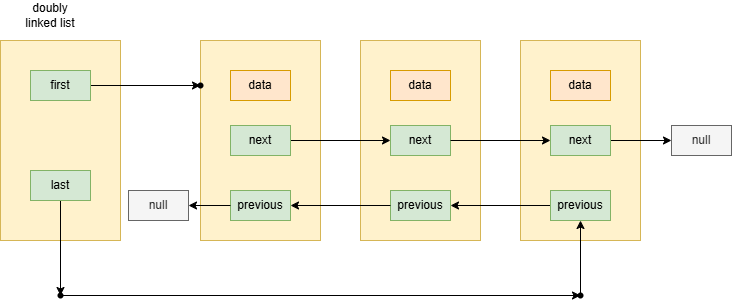

The diagram above was exported from draw.io. Its source (the exported page's mxGraphModel, read from the mxfile embedded in the PNG):
<mxGraphModel dx="1078" dy="972" grid="1" gridSize="10" guides="1" tooltips="1" connect="1" arrows="1" fold="1" page="1" pageScale="1" pageWidth="850" pageHeight="1100" math="0" shadow="0">
  <root>
    <mxCell id="0" />
    <mxCell id="1" parent="0" />
    <mxCell id="bRXc2ao4K257Te90ygLl-1" value="" style="rounded=0;whiteSpace=wrap;html=1;fillColor=#fff2cc;strokeColor=#d6b656;" vertex="1" parent="1">
      <mxGeometry x="40" y="80" width="120" height="200" as="geometry" />
    </mxCell>
    <mxCell id="bRXc2ao4K257Te90ygLl-8" value="doubly linked list" style="text;html=1;align=center;verticalAlign=middle;whiteSpace=wrap;rounded=0;" vertex="1" parent="1">
      <mxGeometry x="60" y="40" width="60" height="30" as="geometry" />
    </mxCell>
    <mxCell id="bRXc2ao4K257Te90ygLl-51" value="" style="edgeStyle=orthogonalEdgeStyle;rounded=0;orthogonalLoop=1;jettySize=auto;html=1;" edge="1" parent="1" source="bRXc2ao4K257Te90ygLl-10" target="bRXc2ao4K257Te90ygLl-50">
      <mxGeometry relative="1" as="geometry" />
    </mxCell>
    <mxCell id="bRXc2ao4K257Te90ygLl-10" value="first" style="text;html=1;align=center;verticalAlign=middle;whiteSpace=wrap;rounded=0;fillColor=#d5e8d4;strokeColor=#82b366;" vertex="1" parent="1">
      <mxGeometry x="70" y="110" width="60" height="30" as="geometry" />
    </mxCell>
    <mxCell id="bRXc2ao4K257Te90ygLl-57" value="" style="edgeStyle=orthogonalEdgeStyle;rounded=0;orthogonalLoop=1;jettySize=auto;html=1;" edge="1" parent="1" source="bRXc2ao4K257Te90ygLl-11" target="bRXc2ao4K257Te90ygLl-56">
      <mxGeometry relative="1" as="geometry">
        <Array as="points">
          <mxPoint x="100" y="335" />
        </Array>
      </mxGeometry>
    </mxCell>
    <mxCell id="bRXc2ao4K257Te90ygLl-11" value="last" style="text;html=1;align=center;verticalAlign=middle;whiteSpace=wrap;rounded=0;fillColor=#d5e8d4;strokeColor=#82b366;" vertex="1" parent="1">
      <mxGeometry x="70" y="210" width="60" height="30" as="geometry" />
    </mxCell>
    <mxCell id="bRXc2ao4K257Te90ygLl-12" value="next" style="text;html=1;align=center;verticalAlign=middle;whiteSpace=wrap;rounded=0;" vertex="1" parent="1">
      <mxGeometry x="250" y="165" width="60" height="30" as="geometry" />
    </mxCell>
    <mxCell id="bRXc2ao4K257Te90ygLl-14" value="previous" style="text;html=1;align=center;verticalAlign=middle;whiteSpace=wrap;rounded=0;" vertex="1" parent="1">
      <mxGeometry x="250" y="230" width="60" height="30" as="geometry" />
    </mxCell>
    <mxCell id="bRXc2ao4K257Te90ygLl-15" value="data" style="text;html=1;align=center;verticalAlign=middle;whiteSpace=wrap;rounded=0;" vertex="1" parent="1">
      <mxGeometry x="250" y="110" width="60" height="30" as="geometry" />
    </mxCell>
    <mxCell id="bRXc2ao4K257Te90ygLl-17" value="" style="rounded=0;whiteSpace=wrap;html=1;fillColor=#fff2cc;strokeColor=#d6b656;" vertex="1" parent="1">
      <mxGeometry x="400" y="80" width="120" height="200" as="geometry" />
    </mxCell>
    <mxCell id="bRXc2ao4K257Te90ygLl-18" value="next" style="text;html=1;align=center;verticalAlign=middle;whiteSpace=wrap;rounded=0;fillColor=#d5e8d4;strokeColor=#82b366;" vertex="1" parent="1">
      <mxGeometry x="430" y="165" width="60" height="30" as="geometry" />
    </mxCell>
    <mxCell id="bRXc2ao4K257Te90ygLl-19" value="previous" style="text;html=1;align=center;verticalAlign=middle;whiteSpace=wrap;rounded=0;fillColor=#d5e8d4;strokeColor=#82b366;" vertex="1" parent="1">
      <mxGeometry x="430" y="230" width="60" height="30" as="geometry" />
    </mxCell>
    <mxCell id="bRXc2ao4K257Te90ygLl-20" value="data" style="text;html=1;align=center;verticalAlign=middle;whiteSpace=wrap;rounded=0;fillColor=#ffe6cc;strokeColor=#d79b00;" vertex="1" parent="1">
      <mxGeometry x="430" y="110" width="60" height="30" as="geometry" />
    </mxCell>
    <mxCell id="bRXc2ao4K257Te90ygLl-21" value="" style="rounded=0;whiteSpace=wrap;html=1;fillColor=#fff2cc;strokeColor=#d6b656;" vertex="1" parent="1">
      <mxGeometry x="240" y="80" width="120" height="200" as="geometry" />
    </mxCell>
    <mxCell id="bRXc2ao4K257Te90ygLl-61" value="" style="edgeStyle=orthogonalEdgeStyle;rounded=0;orthogonalLoop=1;jettySize=auto;html=1;" edge="1" parent="1" source="bRXc2ao4K257Te90ygLl-22" target="bRXc2ao4K257Te90ygLl-18">
      <mxGeometry relative="1" as="geometry" />
    </mxCell>
    <mxCell id="bRXc2ao4K257Te90ygLl-22" value="next" style="text;html=1;align=center;verticalAlign=middle;whiteSpace=wrap;rounded=0;fillColor=#d5e8d4;strokeColor=#82b366;" vertex="1" parent="1">
      <mxGeometry x="270" y="165" width="60" height="30" as="geometry" />
    </mxCell>
    <mxCell id="bRXc2ao4K257Te90ygLl-24" value="data" style="text;html=1;align=center;verticalAlign=middle;whiteSpace=wrap;rounded=0;fillColor=#ffe6cc;strokeColor=#d79b00;" vertex="1" parent="1">
      <mxGeometry x="270" y="110" width="60" height="30" as="geometry" />
    </mxCell>
    <mxCell id="bRXc2ao4K257Te90ygLl-27" value="previous" style="text;html=1;align=center;verticalAlign=middle;whiteSpace=wrap;rounded=0;fillColor=#d5e8d4;strokeColor=#82b366;" vertex="1" parent="1">
      <mxGeometry x="270" y="230" width="60" height="30" as="geometry" />
    </mxCell>
    <mxCell id="bRXc2ao4K257Te90ygLl-39" value="" style="rounded=0;whiteSpace=wrap;html=1;fillColor=#fff2cc;strokeColor=#d6b656;" vertex="1" parent="1">
      <mxGeometry x="560" y="80" width="120" height="200" as="geometry" />
    </mxCell>
    <mxCell id="bRXc2ao4K257Te90ygLl-71" value="" style="edgeStyle=orthogonalEdgeStyle;rounded=0;orthogonalLoop=1;jettySize=auto;html=1;" edge="1" parent="1" source="bRXc2ao4K257Te90ygLl-40" target="bRXc2ao4K257Te90ygLl-70">
      <mxGeometry relative="1" as="geometry" />
    </mxCell>
    <mxCell id="bRXc2ao4K257Te90ygLl-40" value="next" style="text;html=1;align=center;verticalAlign=middle;whiteSpace=wrap;rounded=0;fillColor=#d5e8d4;strokeColor=#82b366;" vertex="1" parent="1">
      <mxGeometry x="590" y="165" width="60" height="30" as="geometry" />
    </mxCell>
    <mxCell id="bRXc2ao4K257Te90ygLl-73" value="" style="edgeStyle=orthogonalEdgeStyle;rounded=0;orthogonalLoop=1;jettySize=auto;html=1;" edge="1" parent="1" source="bRXc2ao4K257Te90ygLl-41" target="bRXc2ao4K257Te90ygLl-19">
      <mxGeometry relative="1" as="geometry" />
    </mxCell>
    <mxCell id="bRXc2ao4K257Te90ygLl-41" value="previous" style="text;html=1;align=center;verticalAlign=middle;whiteSpace=wrap;rounded=0;fillColor=#d5e8d4;strokeColor=#82b366;" vertex="1" parent="1">
      <mxGeometry x="590" y="230" width="60" height="30" as="geometry" />
    </mxCell>
    <mxCell id="bRXc2ao4K257Te90ygLl-42" value="data" style="text;html=1;align=center;verticalAlign=middle;whiteSpace=wrap;rounded=0;fillColor=#ffe6cc;strokeColor=#d79b00;" vertex="1" parent="1">
      <mxGeometry x="590" y="110" width="60" height="30" as="geometry" />
    </mxCell>
    <mxCell id="bRXc2ao4K257Te90ygLl-50" value="" style="shape=waypoint;sketch=0;size=6;pointerEvents=1;points=[];fillColor=none;resizable=0;rotatable=0;perimeter=centerPerimeter;snapToPoint=1;" vertex="1" parent="1">
      <mxGeometry x="230" y="115" width="20" height="20" as="geometry" />
    </mxCell>
    <mxCell id="bRXc2ao4K257Te90ygLl-59" value="" style="edgeStyle=orthogonalEdgeStyle;rounded=0;orthogonalLoop=1;jettySize=auto;html=1;" edge="1" parent="1" source="bRXc2ao4K257Te90ygLl-56" target="bRXc2ao4K257Te90ygLl-58">
      <mxGeometry relative="1" as="geometry" />
    </mxCell>
    <mxCell id="bRXc2ao4K257Te90ygLl-56" value="" style="shape=waypoint;sketch=0;size=6;pointerEvents=1;points=[];fillColor=none;resizable=0;rotatable=0;perimeter=centerPerimeter;snapToPoint=1;" vertex="1" parent="1">
      <mxGeometry x="90" y="325" width="20" height="20" as="geometry" />
    </mxCell>
    <mxCell id="bRXc2ao4K257Te90ygLl-60" value="" style="edgeStyle=orthogonalEdgeStyle;rounded=0;orthogonalLoop=1;jettySize=auto;html=1;" edge="1" parent="1" source="bRXc2ao4K257Te90ygLl-58" target="bRXc2ao4K257Te90ygLl-41">
      <mxGeometry relative="1" as="geometry" />
    </mxCell>
    <mxCell id="bRXc2ao4K257Te90ygLl-58" value="" style="shape=waypoint;sketch=0;size=6;pointerEvents=1;points=[];fillColor=none;resizable=0;rotatable=0;perimeter=centerPerimeter;snapToPoint=1;" vertex="1" parent="1">
      <mxGeometry x="610" y="325" width="20" height="20" as="geometry" />
    </mxCell>
    <mxCell id="bRXc2ao4K257Te90ygLl-62" value="" style="edgeStyle=orthogonalEdgeStyle;rounded=0;orthogonalLoop=1;jettySize=auto;html=1;" edge="1" parent="1" source="bRXc2ao4K257Te90ygLl-18" target="bRXc2ao4K257Te90ygLl-40">
      <mxGeometry relative="1" as="geometry" />
    </mxCell>
    <mxCell id="bRXc2ao4K257Te90ygLl-69" value="" style="edgeStyle=orthogonalEdgeStyle;rounded=0;orthogonalLoop=1;jettySize=auto;html=1;" edge="1" parent="1" source="bRXc2ao4K257Te90ygLl-27" target="bRXc2ao4K257Te90ygLl-68">
      <mxGeometry relative="1" as="geometry">
        <mxPoint x="270" y="245" as="sourcePoint" />
        <mxPoint x="190" y="245" as="targetPoint" />
      </mxGeometry>
    </mxCell>
    <mxCell id="bRXc2ao4K257Te90ygLl-68" value="null" style="text;html=1;align=center;verticalAlign=middle;whiteSpace=wrap;rounded=0;fillColor=#f5f5f5;fontColor=#333333;strokeColor=#666666;" vertex="1" parent="1">
      <mxGeometry x="168" y="230" width="60" height="30" as="geometry" />
    </mxCell>
    <mxCell id="bRXc2ao4K257Te90ygLl-70" value="null" style="text;html=1;align=center;verticalAlign=middle;whiteSpace=wrap;rounded=0;fillColor=#f5f5f5;fontColor=#333333;strokeColor=#666666;" vertex="1" parent="1">
      <mxGeometry x="711" y="165" width="60" height="30" as="geometry" />
    </mxCell>
    <mxCell id="bRXc2ao4K257Te90ygLl-72" value="" style="edgeStyle=orthogonalEdgeStyle;rounded=0;orthogonalLoop=1;jettySize=auto;html=1;" edge="1" parent="1" source="bRXc2ao4K257Te90ygLl-19" target="bRXc2ao4K257Te90ygLl-27">
      <mxGeometry relative="1" as="geometry" />
    </mxCell>
  </root>
</mxGraphModel>